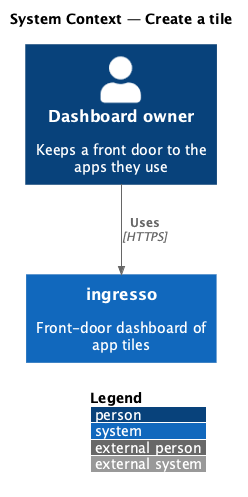

The diagram above was rendered by PlantUML. Its source (embedded in the PNG):
@startuml
!include <C4/C4_Context>
LAYOUT_WITH_LEGEND()
title System Context — Create a tile
Person(user, "Dashboard owner", "Keeps a front door to the apps they use")
System(ingresso, "ingresso", "Front-door dashboard of app tiles")
Rel(user, ingresso, "Uses", "HTTPS")
@enduml